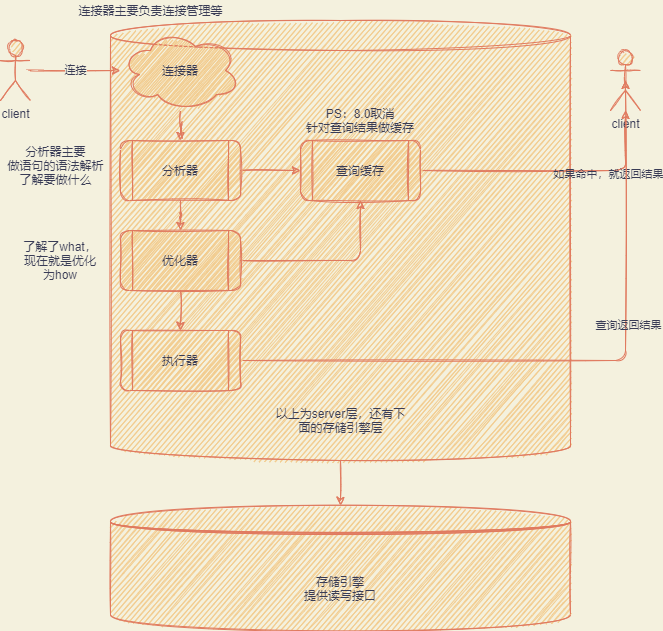

The diagram above was exported from draw.io. Its source (the exported page's mxGraphModel, read from the mxfile embedded in the PNG):
<mxGraphModel dx="1118" dy="447" grid="1" gridSize="10" guides="1" tooltips="1" connect="1" arrows="1" fold="1" page="1" pageScale="1" pageWidth="827" pageHeight="1169" background="#F4F1DE" math="0" shadow="0">
  <root>
    <mxCell id="0" />
    <mxCell id="1" parent="0" />
    <mxCell id="29" style="edgeStyle=orthogonalEdgeStyle;curved=0;orthogonalLoop=1;jettySize=auto;html=1;fontColor=#393C56;strokeColor=#E07A5F;fillColor=#F2CC8F;sketch=1;labelBackgroundColor=#F4F1DE;" edge="1" parent="1" source="4" target="28">
      <mxGeometry relative="1" as="geometry" />
    </mxCell>
    <mxCell id="4" value="" style="shape=cylinder3;whiteSpace=wrap;html=1;boundedLbl=1;backgroundOutline=1;size=15;fillColor=#F2CC8F;strokeColor=#E07A5F;fontColor=#393C56;rounded=1;sketch=1;" vertex="1" parent="1">
      <mxGeometry x="190" y="70" width="460" height="440" as="geometry" />
    </mxCell>
    <mxCell id="2" value="client" style="shape=umlActor;verticalLabelPosition=bottom;verticalAlign=top;html=1;outlineConnect=0;fillColor=#F2CC8F;strokeColor=#E07A5F;fontColor=#393C56;rounded=1;sketch=1;" vertex="1" parent="1">
      <mxGeometry x="80" y="90" width="30" height="60" as="geometry" />
    </mxCell>
    <mxCell id="9" style="edgeStyle=orthogonalEdgeStyle;orthogonalLoop=1;jettySize=auto;html=1;curved=1;strokeColor=#E07A5F;fontColor=#393C56;sketch=1;labelBackgroundColor=#F4F1DE;" edge="1" parent="1" source="5" target="8">
      <mxGeometry relative="1" as="geometry" />
    </mxCell>
    <mxCell id="5" value="连接器" style="ellipse;shape=cloud;whiteSpace=wrap;html=1;fillColor=#F2CC8F;strokeColor=#E07A5F;fontColor=#393C56;rounded=1;sketch=1;" vertex="1" parent="1">
      <mxGeometry x="200" y="80" width="120" height="80" as="geometry" />
    </mxCell>
    <mxCell id="7" value="连接器主要负责连接管理等" style="text;html=1;align=center;verticalAlign=middle;resizable=0;points=[];autosize=1;strokeColor=none;fontColor=#393C56;rounded=1;sketch=1;" vertex="1" parent="1">
      <mxGeometry x="150" y="50" width="160" height="20" as="geometry" />
    </mxCell>
    <mxCell id="14" style="edgeStyle=orthogonalEdgeStyle;curved=0;orthogonalLoop=1;jettySize=auto;html=1;entryX=0;entryY=0.5;entryDx=0;entryDy=0;fontColor=#393C56;strokeColor=#E07A5F;fillColor=#F2CC8F;sketch=1;labelBackgroundColor=#F4F1DE;" edge="1" parent="1" source="8" target="11">
      <mxGeometry relative="1" as="geometry" />
    </mxCell>
    <mxCell id="21" style="edgeStyle=orthogonalEdgeStyle;curved=0;orthogonalLoop=1;jettySize=auto;html=1;fontColor=#393C56;strokeColor=#E07A5F;fillColor=#F2CC8F;sketch=1;labelBackgroundColor=#F4F1DE;" edge="1" parent="1" source="8" target="19">
      <mxGeometry relative="1" as="geometry" />
    </mxCell>
    <mxCell id="8" value="分析器" style="shape=process;whiteSpace=wrap;html=1;backgroundOutline=1;fillColor=#F2CC8F;strokeColor=#E07A5F;fontColor=#393C56;rounded=1;sketch=1;" vertex="1" parent="1">
      <mxGeometry x="200" y="190" width="120" height="60" as="geometry" />
    </mxCell>
    <mxCell id="6" value="连接" style="edgeStyle=orthogonalEdgeStyle;orthogonalLoop=1;jettySize=auto;html=1;curved=1;strokeColor=#E07A5F;fontColor=#393C56;sketch=1;labelBackgroundColor=#F4F1DE;" edge="1" parent="1" source="2" target="5">
      <mxGeometry relative="1" as="geometry" />
    </mxCell>
    <mxCell id="10" value="分析器主要&lt;br&gt;做语句的语法解析&lt;br&gt;了解要做什么" style="text;html=1;align=center;verticalAlign=middle;resizable=0;points=[];autosize=1;strokeColor=none;fontColor=#393C56;rounded=1;sketch=1;" vertex="1" parent="1">
      <mxGeometry x="80" y="190" width="110" height="50" as="geometry" />
    </mxCell>
    <mxCell id="16" style="edgeStyle=orthogonalEdgeStyle;curved=0;orthogonalLoop=1;jettySize=auto;html=1;fontColor=#393C56;strokeColor=#E07A5F;fillColor=#F2CC8F;sketch=1;labelBackgroundColor=#F4F1DE;" edge="1" parent="1" source="11" target="15">
      <mxGeometry relative="1" as="geometry" />
    </mxCell>
    <mxCell id="17" value="如果命中，就返回结果" style="edgeLabel;html=1;align=center;verticalAlign=middle;resizable=0;points=[];fontColor=#393C56;labelBackgroundColor=none;rounded=1;sketch=1;" vertex="1" connectable="0" parent="16">
      <mxGeometry x="0.4113" y="-3" relative="1" as="geometry">
        <mxPoint as="offset" />
      </mxGeometry>
    </mxCell>
    <mxCell id="11" value="查询缓存" style="shape=process;whiteSpace=wrap;html=1;backgroundOutline=1;fontColor=#393C56;strokeColor=#E07A5F;fillColor=#F2CC8F;rounded=1;sketch=1;" vertex="1" parent="1">
      <mxGeometry x="380" y="190" width="120" height="60" as="geometry" />
    </mxCell>
    <mxCell id="13" value="PS：8.0取消&lt;br&gt;针对查询结果做缓存" style="text;html=1;strokeColor=none;fillColor=none;align=center;verticalAlign=middle;whiteSpace=wrap;fontColor=#393C56;rounded=1;sketch=1;" vertex="1" parent="1">
      <mxGeometry x="377" y="160" width="126" height="20" as="geometry" />
    </mxCell>
    <mxCell id="15" value="client" style="shape=umlActor;verticalLabelPosition=bottom;verticalAlign=top;html=1;outlineConnect=0;fillColor=#F2CC8F;strokeColor=#E07A5F;fontColor=#393C56;rounded=1;sketch=1;" vertex="1" parent="1">
      <mxGeometry x="690" y="100" width="30" height="60" as="geometry" />
    </mxCell>
    <mxCell id="22" style="edgeStyle=orthogonalEdgeStyle;curved=0;orthogonalLoop=1;jettySize=auto;html=1;fontColor=#393C56;strokeColor=#E07A5F;fillColor=#F2CC8F;sketch=1;labelBackgroundColor=#F4F1DE;" edge="1" parent="1" source="19" target="11">
      <mxGeometry relative="1" as="geometry" />
    </mxCell>
    <mxCell id="24" style="edgeStyle=orthogonalEdgeStyle;curved=0;orthogonalLoop=1;jettySize=auto;html=1;fontColor=#393C56;strokeColor=#E07A5F;fillColor=#F2CC8F;sketch=1;labelBackgroundColor=#F4F1DE;" edge="1" parent="1" source="19" target="23">
      <mxGeometry relative="1" as="geometry" />
    </mxCell>
    <mxCell id="19" value="优化器" style="shape=process;whiteSpace=wrap;html=1;backgroundOutline=1;fillColor=#F2CC8F;strokeColor=#E07A5F;fontColor=#393C56;rounded=1;sketch=1;" vertex="1" parent="1">
      <mxGeometry x="200" y="280" width="120" height="60" as="geometry" />
    </mxCell>
    <mxCell id="20" value="了解了what，现在就是优化为how" style="text;html=1;strokeColor=none;fillColor=none;align=center;verticalAlign=middle;whiteSpace=wrap;labelBackgroundColor=none;fontColor=#393C56;rounded=1;sketch=1;" vertex="1" parent="1">
      <mxGeometry x="100" y="300" width="80" height="20" as="geometry" />
    </mxCell>
    <mxCell id="25" style="edgeStyle=orthogonalEdgeStyle;curved=0;orthogonalLoop=1;jettySize=auto;html=1;entryX=0.5;entryY=0.5;entryDx=0;entryDy=0;entryPerimeter=0;fontColor=#393C56;strokeColor=#E07A5F;fillColor=#F2CC8F;sketch=1;labelBackgroundColor=#F4F1DE;" edge="1" parent="1" source="23" target="15">
      <mxGeometry relative="1" as="geometry" />
    </mxCell>
    <mxCell id="26" value="查询返回结果" style="edgeLabel;html=1;align=center;verticalAlign=middle;resizable=0;points=[];fontColor=#393C56;labelBackgroundColor=none;rounded=1;sketch=1;" vertex="1" connectable="0" parent="25">
      <mxGeometry x="0.2662" y="-2" relative="1" as="geometry">
        <mxPoint as="offset" />
      </mxGeometry>
    </mxCell>
    <mxCell id="23" value="执行器" style="shape=process;whiteSpace=wrap;html=1;backgroundOutline=1;fillColor=#F2CC8F;strokeColor=#E07A5F;fontColor=#393C56;rounded=1;sketch=1;" vertex="1" parent="1">
      <mxGeometry x="200" y="380" width="120" height="60" as="geometry" />
    </mxCell>
    <mxCell id="27" value="以上为server层，还有下面的存储引擎层" style="text;html=1;strokeColor=none;fillColor=none;align=center;verticalAlign=middle;whiteSpace=wrap;labelBackgroundColor=none;fontColor=#393C56;rounded=1;sketch=1;" vertex="1" parent="1">
      <mxGeometry x="348.5" y="460" width="143" height="20" as="geometry" />
    </mxCell>
    <mxCell id="28" value="存储引擎&lt;br&gt;提供读写接口" style="shape=datastore;whiteSpace=wrap;html=1;labelBackgroundColor=none;fontColor=#393C56;strokeColor=#E07A5F;fillColor=#F2CC8F;rounded=1;sketch=1;" vertex="1" parent="1">
      <mxGeometry x="190" y="555" width="460" height="125" as="geometry" />
    </mxCell>
  </root>
</mxGraphModel>